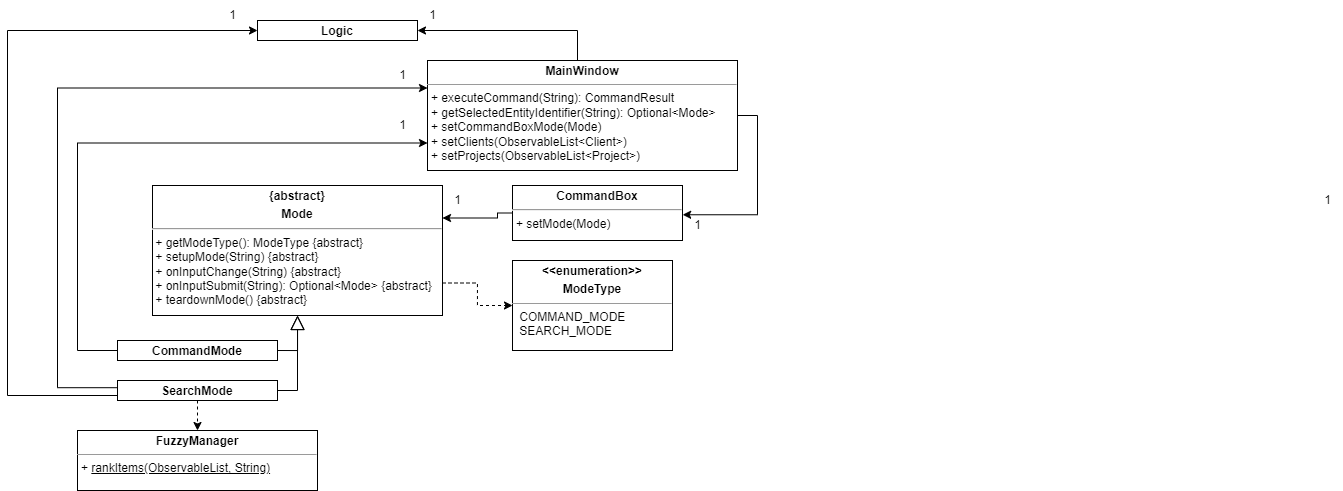

The diagram above was exported from draw.io. Its source (the exported page's mxGraphModel, read from the mxfile embedded in the PNG):
<mxGraphModel dx="2759" dy="1747" grid="1" gridSize="10" guides="1" tooltips="1" connect="1" arrows="1" fold="1" page="1" pageScale="1" pageWidth="827" pageHeight="1169" math="0" shadow="0">
  <root>
    <mxCell id="WIyWlLk6GJQsqaUBKTNV-0" />
    <mxCell id="WIyWlLk6GJQsqaUBKTNV-1" parent="WIyWlLk6GJQsqaUBKTNV-0" />
    <mxCell id="BI5n3Qp8y2SINLpLzRSa-2" value="&lt;p style=&quot;margin:0px;margin-top:4px;text-align:center;&quot;&gt;&lt;b&gt;Logic&lt;/b&gt;&lt;/p&gt;" style="verticalAlign=top;align=left;overflow=fill;fontSize=12;fontFamily=Helvetica;html=1;whiteSpace=wrap;" parent="WIyWlLk6GJQsqaUBKTNV-1" vertex="1">
      <mxGeometry x="-1280" y="-40" width="160" height="20" as="geometry" />
    </mxCell>
    <mxCell id="TAQ5hfYrZWHMHVjtkxTK-8" style="edgeStyle=elbowEdgeStyle;rounded=0;orthogonalLoop=1;jettySize=auto;html=1;exitX=0;exitY=0.5;exitDx=0;exitDy=0;entryX=1;entryY=0.25;entryDx=0;entryDy=0;" edge="1" parent="WIyWlLk6GJQsqaUBKTNV-1" source="BI5n3Qp8y2SINLpLzRSa-4" target="BI5n3Qp8y2SINLpLzRSa-52">
      <mxGeometry relative="1" as="geometry">
        <Array as="points">
          <mxPoint x="-1040" y="140" />
        </Array>
      </mxGeometry>
    </mxCell>
    <mxCell id="BI5n3Qp8y2SINLpLzRSa-4" value="&lt;p style=&quot;margin:0px;margin-top:4px;text-align:center;&quot;&gt;&lt;b&gt;CommandBox&lt;/b&gt;&lt;/p&gt;&lt;hr&gt;&lt;p style=&quot;margin:0px;margin-left:4px;&quot;&gt;&lt;span style=&quot;background-color: initial;&quot;&gt;+ setMode(Mode)&lt;/span&gt;&lt;br&gt;&lt;/p&gt;&lt;p style=&quot;margin:0px;margin-left:4px;&quot;&gt;&lt;br&gt;&lt;/p&gt;" style="verticalAlign=top;align=left;overflow=fill;fontSize=12;fontFamily=Helvetica;html=1;whiteSpace=wrap;" parent="WIyWlLk6GJQsqaUBKTNV-1" vertex="1">
      <mxGeometry x="-1025" y="125" width="170" height="55" as="geometry" />
    </mxCell>
    <mxCell id="BI5n3Qp8y2SINLpLzRSa-46" style="edgeStyle=elbowEdgeStyle;rounded=0;orthogonalLoop=1;jettySize=auto;html=1;entryX=1.001;entryY=0.532;entryDx=0;entryDy=0;entryPerimeter=0;exitX=1;exitY=0.5;exitDx=0;exitDy=0;" parent="WIyWlLk6GJQsqaUBKTNV-1" source="BI5n3Qp8y2SINLpLzRSa-6" target="BI5n3Qp8y2SINLpLzRSa-4" edge="1">
      <mxGeometry relative="1" as="geometry">
        <mxPoint x="-670" y="110" as="sourcePoint" />
        <Array as="points">
          <mxPoint x="-780" y="180" />
        </Array>
        <mxPoint x="-760" y="330" as="targetPoint" />
      </mxGeometry>
    </mxCell>
    <mxCell id="BI5n3Qp8y2SINLpLzRSa-6" value="&lt;p style=&quot;margin:0px;margin-top:4px;text-align:center;&quot;&gt;&lt;b&gt;MainWindow&lt;/b&gt;&lt;/p&gt;&lt;hr size=&quot;1&quot;&gt;&lt;p style=&quot;margin:0px;margin-left:4px;&quot;&gt;&lt;span style=&quot;background-color: initial;&quot;&gt;+ executeCommand(String): CommandResult&lt;/span&gt;&lt;br&gt;&lt;/p&gt;&lt;p style=&quot;margin:0px;margin-left:4px;&quot;&gt;&lt;span style=&quot;background-color: initial;&quot;&gt;+ getSelectedEntityIdentifier(String): Optional&amp;lt;Mode&amp;gt;&lt;/span&gt;&lt;/p&gt;&lt;p style=&quot;margin:0px;margin-left:4px;&quot;&gt;&lt;span style=&quot;background-color: initial;&quot;&gt;+ setCommandBoxMode(Mode)&lt;/span&gt;&lt;/p&gt;&lt;p style=&quot;margin:0px;margin-left:4px;&quot;&gt;&lt;span style=&quot;background-color: initial;&quot;&gt;+ setClients(ObservableList&amp;lt;Client&amp;gt;)&lt;/span&gt;&lt;/p&gt;&lt;p style=&quot;margin:0px;margin-left:4px;&quot;&gt;&lt;span style=&quot;background-color: initial;&quot;&gt;+ setProjects(ObservableList&amp;lt;Project&amp;gt;)&lt;/span&gt;&lt;/p&gt;" style="verticalAlign=top;align=left;overflow=fill;fontSize=12;fontFamily=Helvetica;html=1;whiteSpace=wrap;" parent="WIyWlLk6GJQsqaUBKTNV-1" vertex="1">
      <mxGeometry x="-1110" width="310" height="110" as="geometry" />
    </mxCell>
    <mxCell id="BI5n3Qp8y2SINLpLzRSa-11" value="" style="endArrow=classic;html=1;rounded=0;entryX=1;entryY=0.5;entryDx=0;entryDy=0;exitX=0.5;exitY=0;exitDx=0;exitDy=0;edgeStyle=elbowEdgeStyle;" parent="WIyWlLk6GJQsqaUBKTNV-1" source="BI5n3Qp8y2SINLpLzRSa-6" target="BI5n3Qp8y2SINLpLzRSa-2" edge="1">
      <mxGeometry width="50" height="50" relative="1" as="geometry">
        <mxPoint x="-510" y="220" as="sourcePoint" />
        <mxPoint x="-460" y="170" as="targetPoint" />
        <Array as="points">
          <mxPoint x="-960" y="20" />
        </Array>
      </mxGeometry>
    </mxCell>
    <mxCell id="BI5n3Qp8y2SINLpLzRSa-60" style="edgeStyle=elbowEdgeStyle;rounded=0;orthogonalLoop=1;jettySize=auto;html=1;exitX=1;exitY=0.75;exitDx=0;exitDy=0;entryX=0;entryY=0.5;entryDx=0;entryDy=0;dashed=1;" parent="WIyWlLk6GJQsqaUBKTNV-1" source="BI5n3Qp8y2SINLpLzRSa-52" target="BI5n3Qp8y2SINLpLzRSa-58" edge="1">
      <mxGeometry relative="1" as="geometry" />
    </mxCell>
    <mxCell id="BI5n3Qp8y2SINLpLzRSa-52" value="&lt;p style=&quot;margin:0px;margin-top:4px;text-align:center;&quot;&gt;&lt;b&gt;{abstract}&lt;/b&gt;&lt;/p&gt;&lt;p style=&quot;margin:0px;margin-top:4px;text-align:center;&quot;&gt;&lt;b&gt;Mode&lt;/b&gt;&lt;/p&gt;&lt;hr&gt;&amp;nbsp;+ getModeType(): ModeType {abstract}&lt;br&gt;&amp;nbsp;+ setupMode(String) {abstract}&lt;br&gt;&amp;nbsp;+ onInputChange(String) {abstract}&lt;br&gt;&amp;nbsp;+ onInputSubmit(String): Optional&amp;lt;Mode&amp;gt; {abstract}&lt;br&gt;&amp;nbsp;+ teardownMode() {abstract}" style="verticalAlign=top;align=left;overflow=fill;fontSize=12;fontFamily=Helvetica;html=1;whiteSpace=wrap;" parent="WIyWlLk6GJQsqaUBKTNV-1" vertex="1">
      <mxGeometry x="-1385" y="125" width="290" height="130" as="geometry" />
    </mxCell>
    <mxCell id="BI5n3Qp8y2SINLpLzRSa-58" value="&lt;p style=&quot;margin:0px;margin-top:4px;text-align:center;&quot;&gt;&lt;b&gt;&amp;lt;&amp;lt;enumeration&amp;gt;&amp;gt;&lt;/b&gt;&lt;/p&gt;&lt;p style=&quot;margin:0px;margin-top:4px;text-align:center;&quot;&gt;&lt;b&gt;ModeType&lt;/b&gt;&lt;/p&gt;&lt;hr size=&quot;1&quot;&gt;&lt;p style=&quot;margin:0px;margin-left:4px;&quot;&gt;&amp;nbsp;COMMAND_MODE&lt;/p&gt;&lt;p style=&quot;margin:0px;margin-left:4px;&quot;&gt;&amp;nbsp;SEARCH_MODE&lt;/p&gt;" style="verticalAlign=top;align=left;overflow=fill;fontSize=12;fontFamily=Helvetica;html=1;whiteSpace=wrap;" parent="WIyWlLk6GJQsqaUBKTNV-1" vertex="1">
      <mxGeometry x="-1025" y="200" width="160" height="90" as="geometry" />
    </mxCell>
    <mxCell id="9bSLiEjZamqKpTBy-hUJ-6" style="edgeStyle=elbowEdgeStyle;rounded=0;orthogonalLoop=1;jettySize=auto;html=1;exitX=-0.003;exitY=0.36;exitDx=0;exitDy=0;exitPerimeter=0;entryX=0;entryY=0.25;entryDx=0;entryDy=0;" parent="WIyWlLk6GJQsqaUBKTNV-1" source="BI5n3Qp8y2SINLpLzRSa-65" edge="1" target="BI5n3Qp8y2SINLpLzRSa-6">
      <mxGeometry relative="1" as="geometry">
        <mxPoint x="-1360" y="630" as="sourcePoint" />
        <mxPoint x="-820" y="80" as="targetPoint" />
        <Array as="points">
          <mxPoint x="-1480" y="300" />
        </Array>
      </mxGeometry>
    </mxCell>
    <mxCell id="9bSLiEjZamqKpTBy-hUJ-10" style="edgeStyle=elbowEdgeStyle;rounded=0;orthogonalLoop=1;jettySize=auto;html=1;exitX=0;exitY=0.75;exitDx=0;exitDy=0;entryX=0;entryY=0.5;entryDx=0;entryDy=0;" parent="WIyWlLk6GJQsqaUBKTNV-1" source="BI5n3Qp8y2SINLpLzRSa-65" target="BI5n3Qp8y2SINLpLzRSa-2" edge="1">
      <mxGeometry relative="1" as="geometry">
        <mxPoint x="-1290" as="targetPoint" />
        <Array as="points">
          <mxPoint x="-1530" y="90" />
        </Array>
      </mxGeometry>
    </mxCell>
    <mxCell id="9bSLiEjZamqKpTBy-hUJ-16" style="edgeStyle=orthogonalEdgeStyle;rounded=0;orthogonalLoop=1;jettySize=auto;html=1;exitX=0.5;exitY=1;exitDx=0;exitDy=0;entryX=0.5;entryY=0;entryDx=0;entryDy=0;dashed=1;" parent="WIyWlLk6GJQsqaUBKTNV-1" source="BI5n3Qp8y2SINLpLzRSa-65" target="9bSLiEjZamqKpTBy-hUJ-15" edge="1">
      <mxGeometry relative="1" as="geometry">
        <Array as="points" />
      </mxGeometry>
    </mxCell>
    <mxCell id="TAQ5hfYrZWHMHVjtkxTK-11" style="edgeStyle=elbowEdgeStyle;rounded=0;orthogonalLoop=1;jettySize=auto;html=1;exitX=1;exitY=0.5;exitDx=0;exitDy=0;endSize=12;endArrow=block;endFill=0;entryX=0.5;entryY=1;entryDx=0;entryDy=0;" edge="1" parent="WIyWlLk6GJQsqaUBKTNV-1" source="BI5n3Qp8y2SINLpLzRSa-65" target="BI5n3Qp8y2SINLpLzRSa-52">
      <mxGeometry relative="1" as="geometry">
        <mxPoint x="-1180" y="360" as="targetPoint" />
        <Array as="points">
          <mxPoint x="-1240" y="320" />
        </Array>
      </mxGeometry>
    </mxCell>
    <mxCell id="BI5n3Qp8y2SINLpLzRSa-65" value="&lt;p style=&quot;margin:0px;margin-top:4px;text-align:center;&quot;&gt;&lt;b&gt;SearchMode&lt;/b&gt;&lt;/p&gt;" style="verticalAlign=top;align=left;overflow=fill;fontSize=12;fontFamily=Helvetica;html=1;whiteSpace=wrap;" parent="WIyWlLk6GJQsqaUBKTNV-1" vertex="1">
      <mxGeometry x="-1420" y="320" width="160" height="20" as="geometry" />
    </mxCell>
    <mxCell id="9bSLiEjZamqKpTBy-hUJ-7" style="edgeStyle=elbowEdgeStyle;rounded=0;orthogonalLoop=1;jettySize=auto;html=1;exitX=0;exitY=0.5;exitDx=0;exitDy=0;endArrow=classic;endFill=1;entryX=0;entryY=0.75;entryDx=0;entryDy=0;" parent="WIyWlLk6GJQsqaUBKTNV-1" source="9bSLiEjZamqKpTBy-hUJ-0" edge="1" target="BI5n3Qp8y2SINLpLzRSa-6">
      <mxGeometry relative="1" as="geometry">
        <mxPoint x="-810" y="118" as="targetPoint" />
        <Array as="points">
          <mxPoint x="-1460" y="280" />
        </Array>
      </mxGeometry>
    </mxCell>
    <mxCell id="TAQ5hfYrZWHMHVjtkxTK-6" style="edgeStyle=orthogonalEdgeStyle;rounded=0;orthogonalLoop=1;jettySize=auto;html=1;exitX=1;exitY=0.5;exitDx=0;exitDy=0;endArrow=block;endFill=0;endSize=12;" edge="1" parent="WIyWlLk6GJQsqaUBKTNV-1" source="9bSLiEjZamqKpTBy-hUJ-0" target="BI5n3Qp8y2SINLpLzRSa-52">
      <mxGeometry relative="1" as="geometry" />
    </mxCell>
    <mxCell id="9bSLiEjZamqKpTBy-hUJ-0" value="&lt;p style=&quot;margin:0px;margin-top:4px;text-align:center;&quot;&gt;&lt;b&gt;CommandMode&lt;/b&gt;&lt;/p&gt;" style="verticalAlign=top;align=left;overflow=fill;fontSize=12;fontFamily=Helvetica;html=1;whiteSpace=wrap;" parent="WIyWlLk6GJQsqaUBKTNV-1" vertex="1">
      <mxGeometry x="-1420" y="280" width="160" height="20" as="geometry" />
    </mxCell>
    <mxCell id="9bSLiEjZamqKpTBy-hUJ-3" style="edgeStyle=orthogonalEdgeStyle;rounded=0;orthogonalLoop=1;jettySize=auto;html=1;exitX=0.5;exitY=1;exitDx=0;exitDy=0;" parent="WIyWlLk6GJQsqaUBKTNV-1" source="9bSLiEjZamqKpTBy-hUJ-0" target="9bSLiEjZamqKpTBy-hUJ-0" edge="1">
      <mxGeometry relative="1" as="geometry" />
    </mxCell>
    <mxCell id="9bSLiEjZamqKpTBy-hUJ-15" value="&lt;p style=&quot;margin:0px;margin-top:4px;text-align:center;&quot;&gt;&lt;b&gt;FuzzyManager&lt;/b&gt;&lt;/p&gt;&lt;hr size=&quot;1&quot;&gt;&lt;p style=&quot;margin:0px;margin-left:4px;&quot;&gt;+ &lt;u&gt;rankItems(ObservableList, String&lt;/u&gt;&lt;u style=&quot;background-color: initial;&quot;&gt;)&lt;/u&gt;&lt;/p&gt;" style="verticalAlign=top;align=left;overflow=fill;fontSize=12;fontFamily=Helvetica;html=1;whiteSpace=wrap;" parent="WIyWlLk6GJQsqaUBKTNV-1" vertex="1">
      <mxGeometry x="-1460" y="370" width="240" height="60" as="geometry" />
    </mxCell>
    <mxCell id="9bSLiEjZamqKpTBy-hUJ-81" value="1" style="text;html=1;align=center;verticalAlign=middle;resizable=0;points=[];autosize=1;strokeColor=none;fillColor=none;" parent="WIyWlLk6GJQsqaUBKTNV-1" vertex="1">
      <mxGeometry x="-225" y="125" width="30" height="30" as="geometry" />
    </mxCell>
    <mxCell id="TAQ5hfYrZWHMHVjtkxTK-14" value="1" style="text;html=1;align=center;verticalAlign=middle;resizable=0;points=[];autosize=1;strokeColor=none;fillColor=none;" vertex="1" parent="WIyWlLk6GJQsqaUBKTNV-1">
      <mxGeometry x="-1120" y="-60" width="30" height="30" as="geometry" />
    </mxCell>
    <mxCell id="TAQ5hfYrZWHMHVjtkxTK-15" value="1" style="text;html=1;align=center;verticalAlign=middle;resizable=0;points=[];autosize=1;strokeColor=none;fillColor=none;" vertex="1" parent="WIyWlLk6GJQsqaUBKTNV-1">
      <mxGeometry x="-1320" y="-60" width="30" height="30" as="geometry" />
    </mxCell>
    <mxCell id="TAQ5hfYrZWHMHVjtkxTK-16" value="1" style="text;html=1;align=center;verticalAlign=middle;resizable=0;points=[];autosize=1;strokeColor=none;fillColor=none;" vertex="1" parent="WIyWlLk6GJQsqaUBKTNV-1">
      <mxGeometry x="-1150" width="30" height="30" as="geometry" />
    </mxCell>
    <mxCell id="TAQ5hfYrZWHMHVjtkxTK-17" value="1" style="text;html=1;align=center;verticalAlign=middle;resizable=0;points=[];autosize=1;strokeColor=none;fillColor=none;" vertex="1" parent="WIyWlLk6GJQsqaUBKTNV-1">
      <mxGeometry x="-1150" y="50" width="30" height="30" as="geometry" />
    </mxCell>
    <mxCell id="TAQ5hfYrZWHMHVjtkxTK-18" value="1" style="text;html=1;align=center;verticalAlign=middle;resizable=0;points=[];autosize=1;strokeColor=none;fillColor=none;" vertex="1" parent="WIyWlLk6GJQsqaUBKTNV-1">
      <mxGeometry x="-855" y="150" width="30" height="30" as="geometry" />
    </mxCell>
    <mxCell id="TAQ5hfYrZWHMHVjtkxTK-19" value="1" style="text;html=1;align=center;verticalAlign=middle;resizable=0;points=[];autosize=1;strokeColor=none;fillColor=none;" vertex="1" parent="WIyWlLk6GJQsqaUBKTNV-1">
      <mxGeometry x="-1095" y="125" width="30" height="30" as="geometry" />
    </mxCell>
  </root>
</mxGraphModel>